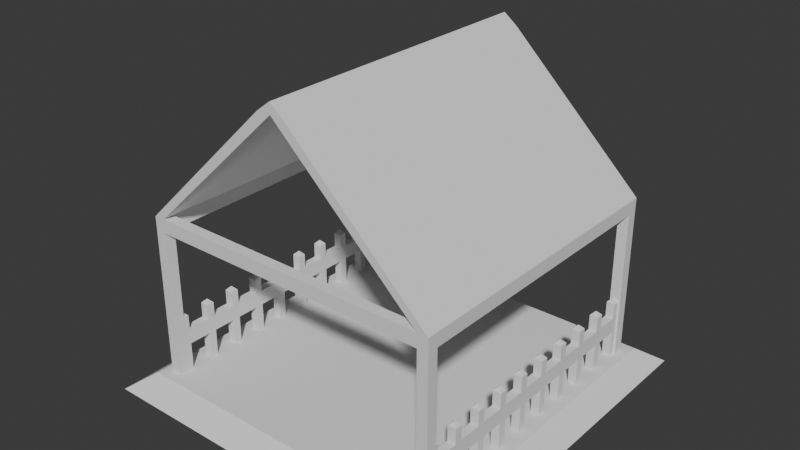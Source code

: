 # Source: Perk_House.blend  (saved by Blender 5.1.29; exported with 4.5.12 LTS)
import bpy
from mathutils import Matrix  # noqa: F401  (used for matrix-valued properties, if any)

bpy.ops.wm.read_factory_settings(use_empty=True)
scene = bpy.context.scene
scene.name = 'Scene'

# ---- world
world_world = bpy.data.worlds.new('World'); scene.world = world_world
world_world.use_nodes = True; world_world.node_tree.nodes.clear()
_N = world_world.node_tree.nodes; _L = world_world.node_tree.links
n0 = _N.new('ShaderNodeOutputWorld'); n0.name = 'World Output'; n0.location = (200, 100)
n1 = _N.new('ShaderNodeBackground'); n1.name = 'Background'; n1.location = (-200, 100)
n1.inputs[0].default_value = (0.05088, 0.05088, 0.05088, 1.0)
_L.new(n1.outputs[0], n0.inputs[0])
n0.is_active_output = True
world_world.color = (0.05088, 0.05088, 0.05088)
world_world.sun_shadow_jitter_overblur = 0.0

# ---- meshes
me_ground = bpy.data.meshes.new('Ground')
me_ground.from_pydata([(1.363, 1.817, 0.112), (-1.817, 1.363, 0.112), (-1.817, -1.363, 0.112), (1.817, -1.363, 0.112), (0.0, -1.817, 0.112), (1.817, 0.0, 0.112), (0.0, 1.817, 0.112), (-1.817, 0.0, 0.112), (-2.075, -2.075, -0.07748), (-1.817, -1.817, 0.112), (-2.075, 2.075, -0.07748), (-1.817, 1.817, 0.112), (2.075, -2.075, -0.07748), (1.817, -1.817, 0.112), (2.075, 2.075, -0.07748), (1.817, 1.817, 0.112), (-1.817, -0.9086, 0.112), (0.9086, -1.817, 0.112), (-0.9086, 1.817, 0.112), (1.817, 0.9086, 0.112), (-1.363, -1.817, 0.112), (-1.817, 0.9086, 0.112), (0.9086, 1.817, 0.112), (1.817, -0.9086, 0.112), (-0.9086, -1.817, 0.112), (1.363, -1.817, 0.112), (-1.363, 1.817, 0.112), (1.817, 1.363, 0.112), (-1.716, -1.698, 0.04944), (-1.716, -1.698, 1.794), (-1.716, -1.577, 0.04944), (-1.716, -1.577, 1.794), (-1.595, -1.698, 0.04944), (-1.595, -1.698, 1.794), (-1.595, -1.577, 0.04944), (-1.595, -1.577, 1.794), (1.716, -1.698, 0.04944), (1.716, -1.698, 1.794), (1.716, -1.577, 0.04944), (1.716, -1.577, 1.794), (1.595, -1.698, 0.04944), (1.595, -1.698, 1.794), (1.595, -1.577, 0.04944), (1.595, -1.577, 1.794), (-1.716, 1.698, 0.04944), (-1.716, 1.698, 1.794), (-1.716, 1.577, 0.04944), (-1.716, 1.577, 1.794), (-1.595, 1.698, 0.04944), (-1.595, 1.698, 1.794), (-1.595, 1.577, 0.04944), (-1.595, 1.577, 1.794), (1.716, 1.698, 0.04944), (1.716, 1.698, 1.794), (1.716, 1.577, 0.04944), (1.716, 1.577, 1.794), (1.595, 1.698, 0.04944), (1.595, 1.698, 1.794), (1.595, 1.577, 0.04944), (1.595, 1.577, 1.794), (-1.716, -1.698, 1.946), (-1.716, -1.577, 1.946), (-1.595, -1.577, 1.946), (-1.595, -1.698, 1.946), (1.716, -1.698, 1.946), (1.716, -1.577, 1.946), (1.595, -1.577, 1.946), (1.595, -1.698, 1.946), (-1.716, 1.698, 1.946), (-1.716, 1.577, 1.946), (-1.595, 1.577, 1.946), (-1.595, 1.698, 1.946), (1.716, 1.698, 1.946), (1.716, 1.577, 1.946), (1.595, 1.577, 1.946), (1.595, 1.698, 1.946), (-1.716, -1.698, 1.946), (-1.716, -1.577, 1.946), (-1.595, -1.577, 1.946), (-1.595, -1.698, 1.946), (1.716, -1.698, 1.946), (1.716, -1.577, 1.946), (1.595, -1.577, 1.946), (1.595, -1.698, 1.946), (-1.716, 1.698, 1.946), (-1.716, 1.577, 1.946), (-1.595, 1.577, 1.946), (-1.595, 1.698, 1.946), (1.716, 1.698, 1.946), (1.716, 1.577, 1.946), (1.595, 1.577, 1.946), (1.595, 1.698, 1.946), (-0.1545, -1.698, 3.442), (-0.1545, -1.577, 3.442), (0.0, -1.577, 3.442), (0.0, -1.698, 3.442), (0.1545, -1.698, 3.442), (0.1545, -1.577, 3.442), (-0.1545, 1.698, 3.442), (-0.1545, 1.577, 3.442), (0.0, 1.577, 3.442), (0.0, 1.698, 3.442), (0.1545, 1.698, 3.442), (0.1545, 1.577, 3.442), (0.0, -1.698, 3.561), (0.0, 1.698, 3.561), (-1.0, -1.0, -0.06381), (-1.0, -1.0, 0.06381), (-1.0, 1.0, -0.06381), (-1.0, 1.0, 0.06381), (1.0, -1.0, -0.06381), (1.0, -1.0, 0.06381), (1.0, 1.0, -0.06381), (1.0, 1.0, 0.06381), (-1.598, -1.601, 0.0727), (-1.598, -1.601, 0.7585), (-1.693, -1.601, 0.0727), (-1.693, -1.601, 0.7585), (-1.598, -1.514, 0.0727), (-1.598, -1.514, 0.7585), (-1.693, -1.514, 0.0727), (-1.693, -1.514, 0.7585), (-1.645, -1.558, 0.8059), (-1.598, -1.514, 0.4156), (-1.693, -1.514, 0.4156), (-1.598, -1.514, 0.5871), (-1.693, -1.514, 0.5871), (-1.598, -1.256, 0.5871), (-1.598, -1.256, 0.4156), (-1.693, -1.256, 0.5871), (-1.693, -1.256, 0.4156), (-1.598, -1.256, 0.0727), (-1.598, -1.256, 0.7585), (-1.693, -1.256, 0.0727), (-1.693, -1.256, 0.7585), (-1.598, -1.168, 0.0727), (-1.598, -1.168, 0.7585), (-1.693, -1.168, 0.0727), (-1.693, -1.168, 0.7585), (-1.645, -1.212, 0.8059), (-1.598, -1.168, 0.4156), (-1.693, -1.168, 0.4156), (-1.598, -1.168, 0.5871), (-1.693, -1.168, 0.5871), (-1.598, -0.9104, 0.5871), (-1.598, -0.9104, 0.4156), (-1.693, -0.9104, 0.5871), (-1.693, -0.9104, 0.4156), (-1.598, -0.9104, 0.0727), (-1.598, -0.9104, 0.7585), (-1.693, -0.9104, 0.0727), (-1.693, -0.9104, 0.7585), (-1.598, -0.8228, 0.0727), (-1.598, -0.8228, 0.7585), (-1.693, -0.8228, 0.0727), (-1.693, -0.8228, 0.7585), (-1.645, -0.8666, 0.8059), (-1.598, -0.8228, 0.4156), (-1.693, -0.8228, 0.4156), (-1.598, -0.8228, 0.5871), (-1.693, -0.8228, 0.5871), (-1.598, -0.5649, 0.5871), (-1.598, -0.5649, 0.4156), (-1.693, -0.5649, 0.5871), (-1.693, -0.5649, 0.4156), (-1.598, -0.5649, 0.0727), (-1.598, -0.5649, 0.7585), (-1.693, -0.5649, 0.0727), (-1.693, -0.5649, 0.7585), (-1.598, -0.4773, 0.0727), (-1.598, -0.4773, 0.7585), (-1.693, -0.4773, 0.0727), (-1.693, -0.4773, 0.7585), (-1.645, -0.5211, 0.8059), (-1.598, -0.4773, 0.4156), (-1.693, -0.4773, 0.4156), (-1.598, -0.4773, 0.5871), (-1.693, -0.4773, 0.5871), (-1.598, -0.2195, 0.5871), (-1.598, -0.2195, 0.4156), (-1.693, -0.2195, 0.5871), (-1.693, -0.2195, 0.4156), (-1.598, -0.2195, 0.0727), (-1.598, -0.2195, 0.7585), (-1.693, -0.2195, 0.0727), (-1.693, -0.2195, 0.7585), (-1.598, -0.1319, 0.0727), (-1.598, -0.1319, 0.7585), (-1.693, -0.1319, 0.0727), (-1.693, -0.1319, 0.7585), (-1.645, -0.1757, 0.8059), (-1.598, -0.1319, 0.4156), (-1.693, -0.1319, 0.4156), (-1.598, -0.1319, 0.5871), (-1.693, -0.1319, 0.5871), (-1.598, 0.126, 0.5871), (-1.598, 0.126, 0.4156), (-1.693, 0.126, 0.5871), (-1.693, 0.126, 0.4156), (-1.598, 0.126, 0.0727), (-1.598, 0.126, 0.7585), (-1.693, 0.126, 0.0727), (-1.693, 0.126, 0.7585), (-1.598, 0.2136, 0.0727), (-1.598, 0.2136, 0.7585), (-1.693, 0.2136, 0.0727), (-1.693, 0.2136, 0.7585), (-1.645, 0.1698, 0.8059), (-1.598, 0.2136, 0.4156), (-1.693, 0.2136, 0.4156), (-1.598, 0.2136, 0.5871), (-1.693, 0.2136, 0.5871), (-1.598, 0.4715, 0.5871), (-1.598, 0.4715, 0.4156), (-1.693, 0.4715, 0.5871), (-1.693, 0.4715, 0.4156), (-1.598, 0.4715, 0.0727), (-1.598, 0.4715, 0.7585), (-1.693, 0.4715, 0.0727), (-1.693, 0.4715, 0.7585), (-1.598, 0.5591, 0.0727), (-1.598, 0.5591, 0.7585), (-1.693, 0.5591, 0.0727), (-1.693, 0.5591, 0.7585), (-1.645, 0.5153, 0.8059), (-1.598, 0.5591, 0.4156), (-1.693, 0.5591, 0.4156), (-1.598, 0.5591, 0.5871), (-1.693, 0.5591, 0.5871), (-1.598, 0.817, 0.5871), (-1.598, 0.817, 0.4156), (-1.693, 0.817, 0.5871), (-1.693, 0.817, 0.4156), (-1.598, 0.817, 0.0727), (-1.598, 0.817, 0.7585), (-1.693, 0.817, 0.0727), (-1.693, 0.817, 0.7585), (-1.598, 0.9046, 0.0727), (-1.598, 0.9046, 0.7585), (-1.693, 0.9046, 0.0727), (-1.693, 0.9046, 0.7585), (-1.645, 0.8608, 0.8059), (-1.598, 0.9046, 0.4156), (-1.693, 0.9046, 0.4156), (-1.598, 0.9046, 0.5871), (-1.693, 0.9046, 0.5871), (-1.598, 1.162, 0.5871), (-1.598, 1.162, 0.4156), (-1.693, 1.162, 0.5871), (-1.693, 1.162, 0.4156), (-1.598, 1.162, 0.0727), (-1.598, 1.162, 0.7585), (-1.693, 1.162, 0.0727), (-1.693, 1.162, 0.7585), (-1.598, 1.25, 0.0727), (-1.598, 1.25, 0.7585), (-1.693, 1.25, 0.0727), (-1.693, 1.25, 0.7585), (-1.645, 1.206, 0.8059), (-1.598, 1.25, 0.4156), (-1.693, 1.25, 0.4156), (-1.598, 1.25, 0.5871), (-1.693, 1.25, 0.5871), (-1.598, 1.508, 0.5871), (-1.598, 1.508, 0.4156), (-1.693, 1.508, 0.5871), (-1.693, 1.508, 0.4156), (-1.598, 1.508, 0.0727), (-1.598, 1.508, 0.7585), (-1.693, 1.508, 0.0727), (-1.693, 1.508, 0.7585), (-1.598, 1.596, 0.0727), (-1.598, 1.596, 0.7585), (-1.693, 1.596, 0.0727), (-1.693, 1.596, 0.7585), (-1.645, 1.552, 0.8059), (1.598, -1.601, 0.0727), (1.598, -1.601, 0.7585), (1.693, -1.601, 0.0727), (1.693, -1.601, 0.7585), (1.598, -1.514, 0.0727), (1.598, -1.514, 0.7585), (1.693, -1.514, 0.0727), (1.693, -1.514, 0.7585), (1.645, -1.558, 0.8059), (1.598, -1.514, 0.4156), (1.693, -1.514, 0.4156), (1.598, -1.514, 0.5871), (1.693, -1.514, 0.5871), (1.598, -1.256, 0.5871), (1.598, -1.256, 0.4156), (1.693, -1.256, 0.5871), (1.693, -1.256, 0.4156), (1.598, -1.256, 0.0727), (1.598, -1.256, 0.7585), (1.693, -1.256, 0.0727), (1.693, -1.256, 0.7585), (1.598, -1.168, 0.0727), (1.598, -1.168, 0.7585), (1.693, -1.168, 0.0727), (1.693, -1.168, 0.7585), (1.645, -1.212, 0.8059), (1.598, -1.168, 0.4156), (1.693, -1.168, 0.4156), (1.598, -1.168, 0.5871), (1.693, -1.168, 0.5871), (1.598, -0.9104, 0.5871), (1.598, -0.9104, 0.4156), (1.693, -0.9104, 0.5871), (1.693, -0.9104, 0.4156), (1.598, -0.9104, 0.0727), (1.598, -0.9104, 0.7585), (1.693, -0.9104, 0.0727), (1.693, -0.9104, 0.7585), (1.598, -0.8228, 0.0727), (1.598, -0.8228, 0.7585), (1.693, -0.8228, 0.0727), (1.693, -0.8228, 0.7585), (1.645, -0.8666, 0.8059), (1.598, -0.8228, 0.4156), (1.693, -0.8228, 0.4156), (1.598, -0.8228, 0.5871), (1.693, -0.8228, 0.5871), (1.598, -0.5649, 0.5871), (1.598, -0.5649, 0.4156), (1.693, -0.5649, 0.5871), (1.693, -0.5649, 0.4156), (1.598, -0.5649, 0.0727), (1.598, -0.5649, 0.7585), (1.693, -0.5649, 0.0727), (1.693, -0.5649, 0.7585), (1.598, -0.4773, 0.0727), (1.598, -0.4773, 0.7585), (1.693, -0.4773, 0.0727), (1.693, -0.4773, 0.7585), (1.645, -0.5211, 0.8059), (1.598, -0.4773, 0.4156), (1.693, -0.4773, 0.4156), (1.598, -0.4773, 0.5871), (1.693, -0.4773, 0.5871), (1.598, -0.2195, 0.5871), (1.598, -0.2195, 0.4156), (1.693, -0.2195, 0.5871), (1.693, -0.2195, 0.4156), (1.598, -0.2195, 0.0727), (1.598, -0.2195, 0.7585), (1.693, -0.2195, 0.0727), (1.693, -0.2195, 0.7585), (1.598, -0.1319, 0.0727), (1.598, -0.1319, 0.7585), (1.693, -0.1319, 0.0727), (1.693, -0.1319, 0.7585), (1.645, -0.1757, 0.8059), (1.598, -0.1319, 0.4156), (1.693, -0.1319, 0.4156), (1.598, -0.1319, 0.5871), (1.693, -0.1319, 0.5871), (1.598, 0.126, 0.5871), (1.598, 0.126, 0.4156), (1.693, 0.126, 0.5871), (1.693, 0.126, 0.4156), (1.598, 0.126, 0.0727), (1.598, 0.126, 0.7585), (1.693, 0.126, 0.0727), (1.693, 0.126, 0.7585), (1.598, 0.2136, 0.0727), (1.598, 0.2136, 0.7585), (1.693, 0.2136, 0.0727), (1.693, 0.2136, 0.7585), (1.645, 0.1698, 0.8059), (1.598, 0.2136, 0.4156), (1.693, 0.2136, 0.4156), (1.598, 0.2136, 0.5871), (1.693, 0.2136, 0.5871), (1.598, 0.4715, 0.5871), (1.598, 0.4715, 0.4156), (1.693, 0.4715, 0.5871), (1.693, 0.4715, 0.4156), (1.598, 0.4715, 0.0727), (1.598, 0.4715, 0.7585), (1.693, 0.4715, 0.0727), (1.693, 0.4715, 0.7585), (1.598, 0.5591, 0.0727), (1.598, 0.5591, 0.7585), (1.693, 0.5591, 0.0727), (1.693, 0.5591, 0.7585), (1.645, 0.5153, 0.8059), (1.598, 0.5591, 0.4156), (1.693, 0.5591, 0.4156), (1.598, 0.5591, 0.5871), (1.693, 0.5591, 0.5871), (1.598, 0.817, 0.5871), (1.598, 0.817, 0.4156), (1.693, 0.817, 0.5871), (1.693, 0.817, 0.4156), (1.598, 0.817, 0.0727), (1.598, 0.817, 0.7585), (1.693, 0.817, 0.0727), (1.693, 0.817, 0.7585), (1.598, 0.9046, 0.0727), (1.598, 0.9046, 0.7585), (1.693, 0.9046, 0.0727), (1.693, 0.9046, 0.7585), (1.645, 0.8608, 0.8059), (1.598, 0.9046, 0.4156), (1.693, 0.9046, 0.4156), (1.598, 0.9046, 0.5871), (1.693, 0.9046, 0.5871), (1.598, 1.162, 0.5871), (1.598, 1.162, 0.4156), (1.693, 1.162, 0.5871), (1.693, 1.162, 0.4156), (1.598, 1.162, 0.0727), (1.598, 1.162, 0.7585), (1.693, 1.162, 0.0727), (1.693, 1.162, 0.7585), (1.598, 1.25, 0.0727), (1.598, 1.25, 0.7585), (1.693, 1.25, 0.0727), (1.693, 1.25, 0.7585), (1.645, 1.206, 0.8059), (1.598, 1.25, 0.4156), (1.693, 1.25, 0.4156), (1.598, 1.25, 0.5871), (1.693, 1.25, 0.5871), (1.598, 1.508, 0.5871), (1.598, 1.508, 0.4156), (1.693, 1.508, 0.5871), (1.693, 1.508, 0.4156), (1.598, 1.508, 0.0727), (1.598, 1.508, 0.7585), (1.693, 1.508, 0.0727), (1.693, 1.508, 0.7585), (1.598, 1.596, 0.0727), (1.598, 1.596, 0.7585), (1.693, 1.596, 0.0727), (1.693, 1.596, 0.7585), (1.645, 1.552, 0.8059)], [], [(1, 2, 16, 7, 21), (0, 26, 18, 6, 22), (3, 27, 19, 5, 23), (20, 25, 17, 4, 24), (10, 14, 12, 8), (12, 13, 25, 20, 9, 8), (14, 15, 27, 3, 13, 12), (10, 11, 26, 0, 15, 14), (8, 9, 2, 1, 11, 10), (7, 16, 2, 9, 20, 24, 4, 17, 25, 13, 3, 23, 5, 19, 27, 15, 0, 22, 6, 18, 26, 11, 1, 21), (28, 29, 31, 30), (30, 31, 35, 34), (34, 35, 33, 32), (32, 33, 29, 28), (30, 34, 32, 28), (35, 51, 70, 62), (36, 38, 39, 37), (38, 42, 43, 39), (42, 40, 41, 43), (40, 36, 37, 41), (38, 36, 40, 42), (45, 47, 69, 68), (44, 46, 47, 45), (46, 50, 51, 47), (50, 48, 49, 51), (48, 44, 45, 49), (46, 44, 48, 50), (47, 31, 61, 69), (52, 53, 55, 54), (54, 55, 59, 58), (58, 59, 57, 56), (56, 57, 53, 52), (54, 58, 56, 52), (29, 33, 63, 60), (33, 41, 67, 63), (53, 57, 75, 72), (43, 35, 62, 66), (31, 29, 60, 61), (62, 61, 77, 78), (63, 67, 83, 79), (68, 69, 85, 84), (72, 75, 91, 88), (61, 60, 76, 77), (89, 103, 97, 81), (66, 62, 78, 82), (49, 45, 68, 71), (51, 59, 74, 70), (57, 49, 71, 75), (37, 39, 65, 64), (39, 55, 73, 65), (41, 37, 64, 67), (55, 53, 72, 73), (59, 43, 66, 74), (82, 83, 95, 94), (89, 88, 102, 103), (91, 87, 86, 90), (79, 83, 82, 78), (69, 70, 86, 85), (60, 63, 79, 76), (70, 74, 90, 86), (71, 68, 84, 87), (64, 65, 81, 80), (75, 71, 87, 91), (73, 72, 88, 89), (65, 66, 82, 81), (74, 73, 89, 90), (67, 64, 80, 83), (91, 90, 100, 101), (83, 80, 96, 95), (77, 76, 92, 93), (88, 91, 101, 102), (84, 85, 99, 98), (90, 82, 94, 100), (79, 78, 94, 95), (86, 87, 101, 100), (76, 79, 95, 92), (87, 84, 98, 101), (80, 81, 97, 96), (104, 105, 98, 99, 93, 92), (103, 102, 105, 104, 96, 97), (92, 95, 96, 104), (101, 98, 105, 102), (43, 59, 55, 39), (49, 57, 59, 51), (35, 31, 47, 51), (33, 35, 43, 41), (106, 107, 109, 108), (108, 109, 113, 112), (112, 113, 111, 110), (110, 111, 107, 106), (108, 112, 110, 106), (113, 109, 107, 111), (99, 85, 77, 93), (100, 94, 78, 86), (114, 115, 117, 116), (116, 117, 121, 126, 124, 120), (125, 126, 121, 119), (118, 123, 125, 119, 115, 114), (116, 120, 118, 114), (121, 117, 122), (117, 115, 122), (115, 119, 122), (121, 122, 119), (123, 124, 130, 128), (120, 124, 123, 118), (130, 129, 127, 128), (125, 123, 128, 127), (126, 125, 127, 129), (124, 126, 129, 130), (131, 132, 134, 133), (133, 134, 138, 143, 141, 137), (142, 143, 138, 136), (135, 140, 142, 136, 132, 131), (133, 137, 135, 131), (138, 134, 139), (134, 132, 139), (132, 136, 139), (138, 139, 136), (140, 141, 147, 145), (137, 141, 140, 135), (147, 146, 144, 145), (142, 140, 145, 144), (143, 142, 144, 146), (141, 143, 146, 147), (148, 149, 151, 150), (150, 151, 155, 160, 158, 154), (159, 160, 155, 153), (152, 157, 159, 153, 149, 148), (150, 154, 152, 148), (155, 151, 156), (151, 149, 156), (149, 153, 156), (155, 156, 153), (157, 158, 164, 162), (154, 158, 157, 152), (164, 163, 161, 162), (159, 157, 162, 161), (160, 159, 161, 163), (158, 160, 163, 164), (165, 166, 168, 167), (167, 168, 172, 177, 175, 171), (176, 177, 172, 170), (169, 174, 176, 170, 166, 165), (167, 171, 169, 165), (172, 168, 173), (168, 166, 173), (166, 170, 173), (172, 173, 170), (174, 175, 181, 179), (171, 175, 174, 169), (181, 180, 178, 179), (176, 174, 179, 178), (177, 176, 178, 180), (175, 177, 180, 181), (182, 183, 185, 184), (184, 185, 189, 194, 192, 188), (193, 194, 189, 187), (186, 191, 193, 187, 183, 182), (184, 188, 186, 182), (189, 185, 190), (185, 183, 190), (183, 187, 190), (189, 190, 187), (191, 192, 198, 196), (188, 192, 191, 186), (198, 197, 195, 196), (193, 191, 196, 195), (194, 193, 195, 197), (192, 194, 197, 198), (199, 200, 202, 201), (201, 202, 206, 211, 209, 205), (210, 211, 206, 204), (203, 208, 210, 204, 200, 199), (201, 205, 203, 199), (206, 202, 207), (202, 200, 207), (200, 204, 207), (206, 207, 204), (208, 209, 215, 213), (205, 209, 208, 203), (215, 214, 212, 213), (210, 208, 213, 212), (211, 210, 212, 214), (209, 211, 214, 215), (216, 217, 219, 218), (218, 219, 223, 228, 226, 222), (227, 228, 223, 221), (220, 225, 227, 221, 217, 216), (218, 222, 220, 216), (223, 219, 224), (219, 217, 224), (217, 221, 224), (223, 224, 221), (225, 226, 232, 230), (222, 226, 225, 220), (232, 231, 229, 230), (227, 225, 230, 229), (228, 227, 229, 231), (226, 228, 231, 232), (233, 234, 236, 235), (235, 236, 240, 245, 243, 239), (244, 245, 240, 238), (237, 242, 244, 238, 234, 233), (235, 239, 237, 233), (240, 236, 241), (236, 234, 241), (234, 238, 241), (240, 241, 238), (242, 243, 249, 247), (239, 243, 242, 237), (249, 248, 246, 247), (244, 242, 247, 246), (245, 244, 246, 248), (243, 245, 248, 249), (250, 251, 253, 252), (252, 253, 257, 262, 260, 256), (261, 262, 257, 255), (254, 259, 261, 255, 251, 250), (252, 256, 254, 250), (257, 253, 258), (253, 251, 258), (251, 255, 258), (257, 258, 255), (259, 260, 266, 264), (256, 260, 259, 254), (266, 265, 263, 264), (261, 259, 264, 263), (262, 261, 263, 265), (260, 262, 265, 266), (267, 268, 270, 269), (269, 270, 274, 273), (273, 274, 272, 271), (271, 272, 268, 267), (269, 273, 271, 267), (274, 270, 275), (270, 268, 275), (268, 272, 275), (274, 275, 272), (276, 278, 279, 277), (278, 282, 286, 288, 283, 279), (287, 281, 283, 288), (280, 276, 277, 281, 287, 285), (278, 276, 280, 282), (283, 284, 279), (279, 284, 277), (277, 284, 281), (283, 281, 284), (285, 290, 292, 286), (282, 280, 285, 286), (292, 290, 289, 291), (287, 289, 290, 285), (288, 291, 289, 287), (286, 292, 291, 288), (293, 295, 296, 294), (295, 299, 303, 305, 300, 296), (304, 298, 300, 305), (297, 293, 294, 298, 304, 302), (295, 293, 297, 299), (300, 301, 296), (296, 301, 294), (294, 301, 298), (300, 298, 301), (302, 307, 309, 303), (299, 297, 302, 303), (309, 307, 306, 308), (304, 306, 307, 302), (305, 308, 306, 304), (303, 309, 308, 305), (310, 312, 313, 311), (312, 316, 320, 322, 317, 313), (321, 315, 317, 322), (314, 310, 311, 315, 321, 319), (312, 310, 314, 316), (317, 318, 313), (313, 318, 311), (311, 318, 315), (317, 315, 318), (319, 324, 326, 320), (316, 314, 319, 320), (326, 324, 323, 325), (321, 323, 324, 319), (322, 325, 323, 321), (320, 326, 325, 322), (327, 329, 330, 328), (329, 333, 337, 339, 334, 330), (338, 332, 334, 339), (331, 327, 328, 332, 338, 336), (329, 327, 331, 333), (334, 335, 330), (330, 335, 328), (328, 335, 332), (334, 332, 335), (336, 341, 343, 337), (333, 331, 336, 337), (343, 341, 340, 342), (338, 340, 341, 336), (339, 342, 340, 338), (337, 343, 342, 339), (344, 346, 347, 345), (346, 350, 354, 356, 351, 347), (355, 349, 351, 356), (348, 344, 345, 349, 355, 353), (346, 344, 348, 350), (351, 352, 347), (347, 352, 345), (345, 352, 349), (351, 349, 352), (353, 358, 360, 354), (350, 348, 353, 354), (360, 358, 357, 359), (355, 357, 358, 353), (356, 359, 357, 355), (354, 360, 359, 356), (361, 363, 364, 362), (363, 367, 371, 373, 368, 364), (372, 366, 368, 373), (365, 361, 362, 366, 372, 370), (363, 361, 365, 367), (368, 369, 364), (364, 369, 362), (362, 369, 366), (368, 366, 369), (370, 375, 377, 371), (367, 365, 370, 371), (377, 375, 374, 376), (372, 374, 375, 370), (373, 376, 374, 372), (371, 377, 376, 373), (378, 380, 381, 379), (380, 384, 388, 390, 385, 381), (389, 383, 385, 390), (382, 378, 379, 383, 389, 387), (380, 378, 382, 384), (385, 386, 381), (381, 386, 379), (379, 386, 383), (385, 383, 386), (387, 392, 394, 388), (384, 382, 387, 388), (394, 392, 391, 393), (389, 391, 392, 387), (390, 393, 391, 389), (388, 394, 393, 390), (395, 397, 398, 396), (397, 401, 405, 407, 402, 398), (406, 400, 402, 407), (399, 395, 396, 400, 406, 404), (397, 395, 399, 401), (402, 403, 398), (398, 403, 396), (396, 403, 400), (402, 400, 403), (404, 409, 411, 405), (401, 399, 404, 405), (411, 409, 408, 410), (406, 408, 409, 404), (407, 410, 408, 406), (405, 411, 410, 407), (412, 414, 415, 413), (414, 418, 422, 424, 419, 415), (423, 417, 419, 424), (416, 412, 413, 417, 423, 421), (414, 412, 416, 418), (419, 420, 415), (415, 420, 413), (413, 420, 417), (419, 417, 420), (421, 426, 428, 422), (418, 416, 421, 422), (428, 426, 425, 427), (423, 425, 426, 421), (424, 427, 425, 423), (422, 428, 427, 424), (429, 431, 432, 430), (431, 435, 436, 432), (435, 433, 434, 436), (433, 429, 430, 434), (431, 429, 433, 435), (436, 437, 432), (432, 437, 430), (430, 437, 434), (436, 434, 437)])
_uv = me_ground.uv_layers.new(name='UVマップ')
_uv.uv.foreach_set('vector', [0.625, 0.2188, 0.625, 0.03125, 0.625, 0.0625, 0.625, 0.125, 0.625, 0.1875, 0.625, 0.4688, 0.625, 0.2812, 0.625, 0.3125, 0.625, 0.375, 0.625, 0.4375, 0.625, 0.7188, 0.625, 0.5312, 0.625, 0.5625, 0.625, 0.625, 0.625, 0.6875, 0.625, 0.9688, 0.625, 0.7812, 0.625, 0.8125, 0.625, 0.875, 0.625, 0.9375, 0.125, 0.5, 0.375, 0.5, 0.375, 0.75, 0.125, 0.75, 0.375, 0.75, 0.625, 0.75, 0.625, 0.7812, 0.625, 0.9688, 0.625, 1.0, 0.375, 1.0, 0.375, 0.5, 0.625, 0.5, 0.625, 0.5312, 0.625, 0.7188, 0.625, 0.75, 0.375, 0.75, 0.375, 0.25, 0.625, 0.25, 0.625, 0.2812, 0.625, 0.4688, 0.625, 0.5, 0.375, 0.5, 0.375, 0.0, 0.625, 0.0, 0.625, 0.03125, 0.625, 0.2188, 0.625, 0.25, 0.375, 0.25, 0.875, 0.625, 0.875, 0.6875, 0.875, 0.7188, 0.875, 0.75, 0.8438, 0.75, 0.8125, 0.75, 0.75, 0.75, 0.6875, 0.75, 0.6562, 0.75, 0.625, 0.75, 0.625, 0.7188, 0.625, 0.6875, 0.625, 0.625, 0.625, 0.5625, 0.625, 0.5312, 0.625, 0.5, 0.6562, 0.5, 0.6875, 0.5, 0.75, 0.5, 0.8125, 0.5, 0.8438, 0.5, 0.875, 0.5, 0.875, 0.5312, 0.875, 0.5625, 0.375, 0.0, 0.625, 0.0, 0.625, 0.25, 0.375, 0.25, 0.375, 0.25, 0.625, 0.25, 0.625, 0.5, 0.375, 0.5, 0.375, 0.5, 0.625, 0.5, 0.625, 0.75, 0.375, 0.75, 0.375, 0.75, 0.625, 0.75, 0.625, 1.0, 0.375, 1.0, 0.125, 0.5, 0.375, 0.5, 0.375, 0.75, 0.125, 0.75, 0.0, 0.0, 0.0, 0.0, 0.0, 0.0, 0.0, 0.0, 0.375, 0.0, 0.375, 0.25, 0.625, 0.25, 0.625, 0.0, 0.375, 0.25, 0.375, 0.5, 0.625, 0.5, 0.625, 0.25, 0.375, 0.5, 0.375, 0.75, 0.625, 0.75, 0.625, 0.5, 0.375, 0.75, 0.375, 1.0, 0.625, 1.0, 0.625, 0.75, 0.125, 0.5, 0.125, 0.75, 0.375, 0.75, 0.375, 0.5, 0.625, 0.0, 0.625, 0.25, 0.625, 0.25, 0.625, 0.0, 0.375, 0.0, 0.375, 0.25, 0.625, 0.25, 0.625, 0.0, 0.375, 0.25, 0.375, 0.5, 0.625, 0.5, 0.625, 0.25, 0.375, 0.5, 0.375, 0.75, 0.625, 0.75, 0.625, 0.5, 0.375, 0.75, 0.375, 1.0, 0.625, 1.0, 0.625, 0.75, 0.125, 0.5, 0.125, 0.75, 0.375, 0.75, 0.375, 0.5, 0.0, 0.0, 0.0, 0.0, 0.0, 0.0, 0.0, 0.0, 0.375, 0.0, 0.625, 0.0, 0.625, 0.25, 0.375, 0.25, 0.375, 0.25, 0.625, 0.25, 0.625, 0.5, 0.375, 0.5, 0.375, 0.5, 0.625, 0.5, 0.625, 0.75, 0.375, 0.75, 0.375, 0.75, 0.625, 0.75, 0.625, 1.0, 0.375, 1.0, 0.125, 0.5, 0.375, 0.5, 0.375, 0.75, 0.125, 0.75, 0.625, 1.0, 0.625, 0.75, 0.625, 0.75, 0.625, 1.0, 0.0, 0.0, 0.0, 0.0, 0.0, 0.0, 0.0, 0.0, 0.625, 1.0, 0.625, 0.75, 0.625, 0.75, 0.625, 1.0, 0.0, 0.0, 0.0, 0.0, 0.0, 0.0, 0.0, 0.0, 0.625, 0.25, 0.625, 0.0, 0.625, 0.0, 0.625, 0.25, 0.625, 0.5, 0.625, 0.25, 0.625, 0.25, 0.625, 0.5, 0.0, 0.0, 0.0, 0.0, 0.0, 0.0, 0.0, 0.0, 0.625, 0.0, 0.625, 0.25, 0.625, 0.25, 0.625, 0.0, 0.625, 1.0, 0.625, 0.75, 0.625, 0.75, 0.625, 1.0, 0.625, 0.25, 0.625, 0.0, 0.625, 0.0, 0.625, 0.25, 0.625, 0.25, 0.625, 0.25, 0.625, 0.25, 0.625, 0.25, 0.0, 0.0, 0.0, 0.0, 0.0, 0.0, 0.0, 0.0, 0.625, 0.75, 0.625, 1.0, 0.625, 1.0, 0.625, 0.75, 0.0, 0.0, 0.0, 0.0, 0.0, 0.0, 0.0, 0.0, 0.0, 0.0, 0.0, 0.0, 0.0, 0.0, 0.0, 0.0, 0.625, 0.0, 0.625, 0.25, 0.625, 0.25, 0.625, 0.0, 0.0, 0.0, 0.0, 0.0, 0.0, 0.0, 0.0, 0.0, 0.625, 0.75, 0.625, 1.0, 0.625, 1.0, 0.625, 0.75, 0.625, 0.25, 0.625, 0.0, 0.625, 0.0, 0.625, 0.25, 0.0, 0.0, 0.0, 0.0, 0.0, 0.0, 0.0, 0.0, 0.625, 0.5, 0.625, 0.75, 0.625, 0.75, 0.625, 0.5, 0.625, 0.25, 0.625, 0.0, 0.625, 0.0, 0.625, 0.25, 0.625, 0.75, 0.625, 0.75, 0.625, 0.5, 0.625, 0.5, 0.625, 0.75, 0.625, 0.75, 0.625, 0.5, 0.625, 0.5, 0.625, 0.25, 0.625, 0.5, 0.625, 0.5, 0.625, 0.25, 0.625, 1.0, 0.625, 0.75, 0.625, 0.75, 0.625, 1.0, 0.0, 0.0, 0.0, 0.0, 0.0, 0.0, 0.0, 0.0, 0.625, 0.75, 0.625, 1.0, 0.625, 1.0, 0.625, 0.75, 0.625, 0.0, 0.625, 0.25, 0.625, 0.25, 0.625, 0.0, 0.0, 0.0, 0.0, 0.0, 0.0, 0.0, 0.0, 0.0, 0.625, 0.25, 0.625, 0.0, 0.625, 0.0, 0.625, 0.25, 0.625, 0.25, 0.625, 0.5, 0.625, 0.5, 0.625, 0.25, 0.625, 0.5, 0.625, 0.25, 0.625, 0.25, 0.625, 0.5, 0.625, 0.75, 0.625, 1.0, 0.625, 1.0, 0.625, 0.75, 0.625, 0.75, 0.625, 0.5, 0.625, 0.5, 0.625, 0.75, 0.625, 0.75, 0.625, 1.0, 0.625, 1.0, 0.625, 0.75, 0.625, 0.25, 0.625, 0.0, 0.625, 0.0, 0.625, 0.25, 0.625, 1.0, 0.625, 0.75, 0.625, 0.75, 0.625, 1.0, 0.625, 0.0, 0.625, 0.25, 0.625, 0.25, 0.625, 0.0, 0.0, 0.0, 0.0, 0.0, 0.0, 0.0, 0.0, 0.0, 0.625, 0.75, 0.625, 0.5, 0.625, 0.5, 0.625, 0.75, 0.625, 0.5, 0.625, 0.75, 0.625, 0.75, 0.625, 0.5, 0.625, 1.0, 0.625, 0.75, 0.625, 0.75, 0.625, 1.0, 0.625, 0.75, 0.625, 1.0, 0.625, 1.0, 0.625, 0.75, 0.625, 0.0, 0.625, 0.25, 0.625, 0.25, 0.625, 0.0, 0.625, 0.0, 0.625, 0.0, 0.625, 0.0, 0.625, 0.25, 0.625, 0.25, 0.625, 0.0, 0.625, 0.25, 0.625, 0.0, 0.625, 0.0, 0.625, 0.0, 0.625, 0.0, 0.625, 0.25, 0.625, 1.0, 0.625, 0.75, 0.625, 1.0, 0.625, 1.0, 0.625, 0.75, 0.625, 1.0, 0.625, 1.0, 0.625, 1.0, 0.0, 0.0, 0.0, 0.0, 0.625, 0.25, 0.0, 0.0, 0.0, 0.0, 0.0, 0.0, 0.625, 0.5, 0.0, 0.0, 0.0, 0.0, 0.0, 0.0, 0.625, 0.25, 0.0, 0.0, 0.0, 0.0, 0.0, 0.0, 0.625, 0.5, 0.0, 0.0, 0.375, 0.0, 0.625, 0.0, 0.625, 0.25, 0.375, 0.25, 0.375, 0.25, 0.625, 0.25, 0.625, 0.5, 0.375, 0.5, 0.375, 0.5, 0.625, 0.5, 0.625, 0.75, 0.375, 0.75, 0.375, 0.75, 0.625, 0.75, 0.625, 1.0, 0.375, 1.0, 0.125, 0.5, 0.375, 0.5, 0.375, 0.75, 0.125, 0.75, 0.625, 0.5, 0.875, 0.5, 0.875, 0.75, 0.625, 0.75, 0.0, 0.0, 0.0, 0.0, 0.0, 0.0, 0.0, 0.0, 0.625, 0.5, 0.625, 0.5, 0.625, 0.5, 0.625, 0.5, 0.375, 0.0, 0.625, 0.0, 0.625, 0.25, 0.375, 0.25, 0.375, 0.25, 0.625, 0.25, 0.625, 0.5, 0.5625, 0.5, 0.5, 0.5, 0.375, 0.5, 0.5625, 0.75, 0.5625, 0.5, 0.625, 0.5, 0.625, 0.75, 0.375, 0.75, 0.5, 0.75, 0.5625, 0.75, 0.625, 0.75, 0.625, 1.0, 0.375, 1.0, 0.125, 0.5, 0.375, 0.5, 0.375, 0.75, 0.125, 0.75, 0.625, 0.5, 0.625, 0.25, 0.0, 0.0, 0.625, 0.25, 0.625, 0.0, 0.0, 0.0, 0.625, 0.0, 0.625, 0.75, 0.0, 0.0, 0.625, 0.5, 0.0, 0.0, 0.625, 0.75, 0.5, 0.75, 0.5, 0.5, 0.5, 0.5, 0.5, 0.75, 0.375, 0.5, 0.5, 0.5, 0.5, 0.75, 0.375, 0.75, 0.5, 0.5, 0.5625, 0.5, 0.5625, 0.75, 0.5, 0.75, 0.5625, 0.75, 0.5, 0.75, 0.5, 0.75, 0.5625, 0.75, 0.5625, 0.5, 0.5625, 0.75, 0.5625, 0.75, 0.5625, 0.5, 0.5, 0.5, 0.5625, 0.5, 0.5625, 0.5, 0.5, 0.5, 0.375, 0.0, 0.625, 0.0, 0.625, 0.25, 0.375, 0.25, 0.375, 0.25, 0.625, 0.25, 0.625, 0.5, 0.5625, 0.5, 0.5, 0.5, 0.375, 0.5, 0.5625, 0.75, 0.5625, 0.5, 0.625, 0.5, 0.625, 0.75, 0.375, 0.75, 0.5, 0.75, 0.5625, 0.75, 0.625, 0.75, 0.625, 1.0, 0.375, 1.0, 0.125, 0.5, 0.375, 0.5, 0.375, 0.75, 0.125, 0.75, 0.625, 0.5, 0.625, 0.25, 0.0, 0.0, 0.625, 0.25, 0.625, 0.0, 0.0, 0.0, 0.625, 0.0, 0.625, 0.75, 0.0, 0.0, 0.625, 0.5, 0.0, 0.0, 0.625, 0.75, 0.5, 0.75, 0.5, 0.5, 0.5, 0.5, 0.5, 0.75, 0.375, 0.5, 0.5, 0.5, 0.5, 0.75, 0.375, 0.75, 0.5, 0.5, 0.5625, 0.5, 0.5625, 0.75, 0.5, 0.75, 0.5625, 0.75, 0.5, 0.75, 0.5, 0.75, 0.5625, 0.75, 0.5625, 0.5, 0.5625, 0.75, 0.5625, 0.75, 0.5625, 0.5, 0.5, 0.5, 0.5625, 0.5, 0.5625, 0.5, 0.5, 0.5, 0.375, 0.0, 0.625, 0.0, 0.625, 0.25, 0.375, 0.25, 0.375, 0.25, 0.625, 0.25, 0.625, 0.5, 0.5625, 0.5, 0.5, 0.5, 0.375, 0.5, 0.5625, 0.75, 0.5625, 0.5, 0.625, 0.5, 0.625, 0.75, 0.375, 0.75, 0.5, 0.75, 0.5625, 0.75, 0.625, 0.75, 0.625, 1.0, 0.375, 1.0, 0.125, 0.5, 0.375, 0.5, 0.375, 0.75, 0.125, 0.75, 0.625, 0.5, 0.625, 0.25, 0.0, 0.0, 0.625, 0.25, 0.625, 0.0, 0.0, 0.0, 0.625, 0.0, 0.625, 0.75, 0.0, 0.0, 0.625, 0.5, 0.0, 0.0, 0.625, 0.75, 0.5, 0.75, 0.5, 0.5, 0.5, 0.5, 0.5, 0.75, 0.375, 0.5, 0.5, 0.5, 0.5, 0.75, 0.375, 0.75, 0.5, 0.5, 0.5625, 0.5, 0.5625, 0.75, 0.5, 0.75, 0.5625, 0.75, 0.5, 0.75, 0.5, 0.75, 0.5625, 0.75, 0.5625, 0.5, 0.5625, 0.75, 0.5625, 0.75, 0.5625, 0.5, 0.5, 0.5, 0.5625, 0.5, 0.5625, 0.5, 0.5, 0.5, 0.375, 0.0, 0.625, 0.0, 0.625, 0.25, 0.375, 0.25, 0.375, 0.25, 0.625, 0.25, 0.625, 0.5, 0.5625, 0.5, 0.5, 0.5, 0.375, 0.5, 0.5625, 0.75, 0.5625, 0.5, 0.625, 0.5, 0.625, 0.75, 0.375, 0.75, 0.5, 0.75, 0.5625, 0.75, 0.625, 0.75, 0.625, 1.0, 0.375, 1.0, 0.125, 0.5, 0.375, 0.5, 0.375, 0.75, 0.125, 0.75, 0.625, 0.5, 0.625, 0.25, 0.0, 0.0, 0.625, 0.25, 0.625, 0.0, 0.0, 0.0, 0.625, 0.0, 0.625, 0.75, 0.0, 0.0, 0.625, 0.5, 0.0, 0.0, 0.625, 0.75, 0.5, 0.75, 0.5, 0.5, 0.5, 0.5, 0.5, 0.75, 0.375, 0.5, 0.5, 0.5, 0.5, 0.75, 0.375, 0.75, 0.5, 0.5, 0.5625, 0.5, 0.5625, 0.75, 0.5, 0.75, 0.5625, 0.75, 0.5, 0.75, 0.5, 0.75, 0.5625, 0.75, 0.5625, 0.5, 0.5625, 0.75, 0.5625, 0.75, 0.5625, 0.5, 0.5, 0.5, 0.5625, 0.5, 0.5625, 0.5, 0.5, 0.5, 0.375, 0.0, 0.625, 0.0, 0.625, 0.25, 0.375, 0.25, 0.375, 0.25, 0.625, 0.25, 0.625, 0.5, 0.5625, 0.5, 0.5, 0.5, 0.375, 0.5, 0.5625, 0.75, 0.5625, 0.5, 0.625, 0.5, 0.625, 0.75, 0.375, 0.75, 0.5, 0.75, 0.5625, 0.75, 0.625, 0.75, 0.625, 1.0, 0.375, 1.0, 0.125, 0.5, 0.375, 0.5, 0.375, 0.75, 0.125, 0.75, 0.625, 0.5, 0.625, 0.25, 0.0, 0.0, 0.625, 0.25, 0.625, 0.0, 0.0, 0.0, 0.625, 0.0, 0.625, 0.75, 0.0, 0.0, 0.625, 0.5, 0.0, 0.0, 0.625, 0.75, 0.5, 0.75, 0.5, 0.5, 0.5, 0.5, 0.5, 0.75, 0.375, 0.5, 0.5, 0.5, 0.5, 0.75, 0.375, 0.75, 0.5, 0.5, 0.5625, 0.5, 0.5625, 0.75, 0.5, 0.75, 0.5625, 0.75, 0.5, 0.75, 0.5, 0.75, 0.5625, 0.75, 0.5625, 0.5, 0.5625, 0.75, 0.5625, 0.75, 0.5625, 0.5, 0.5, 0.5, 0.5625, 0.5, 0.5625, 0.5, 0.5, 0.5, 0.375, 0.0, 0.625, 0.0, 0.625, 0.25, 0.375, 0.25, 0.375, 0.25, 0.625, 0.25, 0.625, 0.5, 0.5625, 0.5, 0.5, 0.5, 0.375, 0.5, 0.5625, 0.75, 0.5625, 0.5, 0.625, 0.5, 0.625, 0.75, 0.375, 0.75, 0.5, 0.75, 0.5625, 0.75, 0.625, 0.75, 0.625, 1.0, 0.375, 1.0, 0.125, 0.5, 0.375, 0.5, 0.375, 0.75, 0.125, 0.75, 0.625, 0.5, 0.625, 0.25, 0.0, 0.0, 0.625, 0.25, 0.625, 0.0, 0.0, 0.0, 0.625, 0.0, 0.625, 0.75, 0.0, 0.0, 0.625, 0.5, 0.0, 0.0, 0.625, 0.75, 0.5, 0.75, 0.5, 0.5, 0.5, 0.5, 0.5, 0.75, 0.375, 0.5, 0.5, 0.5, 0.5, 0.75, 0.375, 0.75, 0.5, 0.5, 0.5625, 0.5, 0.5625, 0.75, 0.5, 0.75, 0.5625, 0.75, 0.5, 0.75, 0.5, 0.75, 0.5625, 0.75, 0.5625, 0.5, 0.5625, 0.75, 0.5625, 0.75, 0.5625, 0.5, 0.5, 0.5, 0.5625, 0.5, 0.5625, 0.5, 0.5, 0.5, 0.375, 0.0, 0.625, 0.0, 0.625, 0.25, 0.375, 0.25, 0.375, 0.25, 0.625, 0.25, 0.625, 0.5, 0.5625, 0.5, 0.5, 0.5, 0.375, 0.5, 0.5625, 0.75, 0.5625, 0.5, 0.625, 0.5, 0.625, 0.75, 0.375, 0.75, 0.5, 0.75, 0.5625, 0.75, 0.625, 0.75, 0.625, 1.0, 0.375, 1.0, 0.125, 0.5, 0.375, 0.5, 0.375, 0.75, 0.125, 0.75, 0.625, 0.5, 0.625, 0.25, 0.0, 0.0, 0.625, 0.25, 0.625, 0.0, 0.0, 0.0, 0.625, 0.0, 0.625, 0.75, 0.0, 0.0, 0.625, 0.5, 0.0, 0.0, 0.625, 0.75, 0.5, 0.75, 0.5, 0.5, 0.5, 0.5, 0.5, 0.75, 0.375, 0.5, 0.5, 0.5, 0.5, 0.75, 0.375, 0.75, 0.5, 0.5, 0.5625, 0.5, 0.5625, 0.75, 0.5, 0.75, 0.5625, 0.75, 0.5, 0.75, 0.5, 0.75, 0.5625, 0.75, 0.5625, 0.5, 0.5625, 0.75, 0.5625, 0.75, 0.5625, 0.5, 0.5, 0.5, 0.5625, 0.5, 0.5625, 0.5, 0.5, 0.5, 0.375, 0.0, 0.625, 0.0, 0.625, 0.25, 0.375, 0.25, 0.375, 0.25, 0.625, 0.25, 0.625, 0.5, 0.5625, 0.5, 0.5, 0.5, 0.375, 0.5, 0.5625, 0.75, 0.5625, 0.5, 0.625, 0.5, 0.625, 0.75, 0.375, 0.75, 0.5, 0.75, 0.5625, 0.75, 0.625, 0.75, 0.625, 1.0, 0.375, 1.0, 0.125, 0.5, 0.375, 0.5, 0.375, 0.75, 0.125, 0.75, 0.625, 0.5, 0.625, 0.25, 0.0, 0.0, 0.625, 0.25, 0.625, 0.0, 0.0, 0.0, 0.625, 0.0, 0.625, 0.75, 0.0, 0.0, 0.625, 0.5, 0.0, 0.0, 0.625, 0.75, 0.5, 0.75, 0.5, 0.5, 0.5, 0.5, 0.5, 0.75, 0.375, 0.5, 0.5, 0.5, 0.5, 0.75, 0.375, 0.75, 0.5, 0.5, 0.5625, 0.5, 0.5625, 0.75, 0.5, 0.75, 0.5625, 0.75, 0.5, 0.75, 0.5, 0.75, 0.5625, 0.75, 0.5625, 0.5, 0.5625, 0.75, 0.5625, 0.75, 0.5625, 0.5, 0.5, 0.5, 0.5625, 0.5, 0.5625, 0.5, 0.5, 0.5, 0.375, 0.0, 0.625, 0.0, 0.625, 0.25, 0.375, 0.25, 0.375, 0.25, 0.625, 0.25, 0.625, 0.5, 0.5625, 0.5, 0.5, 0.5, 0.375, 0.5, 0.5625, 0.75, 0.5625, 0.5, 0.625, 0.5, 0.625, 0.75, 0.375, 0.75, 0.5, 0.75, 0.5625, 0.75, 0.625, 0.75, 0.625, 1.0, 0.375, 1.0, 0.125, 0.5, 0.375, 0.5, 0.375, 0.75, 0.125, 0.75, 0.625, 0.5, 0.625, 0.25, 0.0, 0.0, 0.625, 0.25, 0.625, 0.0, 0.0, 0.0, 0.625, 0.0, 0.625, 0.75, 0.0, 0.0, 0.625, 0.5, 0.0, 0.0, 0.625, 0.75, 0.5, 0.75, 0.5, 0.5, 0.5, 0.5, 0.5, 0.75, 0.375, 0.5, 0.5, 0.5, 0.5, 0.75, 0.375, 0.75, 0.5, 0.5, 0.5625, 0.5, 0.5625, 0.75, 0.5, 0.75, 0.5625, 0.75, 0.5, 0.75, 0.5, 0.75, 0.5625, 0.75, 0.5625, 0.5, 0.5625, 0.75, 0.5625, 0.75, 0.5625, 0.5, 0.5, 0.5, 0.5625, 0.5, 0.5625, 0.5, 0.5, 0.5, 0.375, 0.0, 0.625, 0.0, 0.625, 0.25, 0.375, 0.25, 0.375, 0.25, 0.625, 0.25, 0.625, 0.5, 0.375, 0.5, 0.375, 0.5, 0.625, 0.5, 0.625, 0.75, 0.375, 0.75, 0.375, 0.75, 0.625, 0.75, 0.625, 1.0, 0.375, 1.0, 0.125, 0.5, 0.375, 0.5, 0.375, 0.75, 0.125, 0.75, 0.625, 0.5, 0.625, 0.25, 0.0, 0.0, 0.625, 0.25, 0.625, 0.0, 0.0, 0.0, 0.625, 0.0, 0.625, 0.75, 0.0, 0.0, 0.625, 0.5, 0.0, 0.0, 0.625, 0.75, 0.375, 0.0, 0.375, 0.25, 0.625, 0.25, 0.625, 0.0, 0.375, 0.25, 0.375, 0.5, 0.5, 0.5, 0.5625, 0.5, 0.625, 0.5, 0.625, 0.25, 0.5625, 0.75, 0.625, 0.75, 0.625, 0.5, 0.5625, 0.5, 0.375, 0.75, 0.375, 1.0, 0.625, 1.0, 0.625, 0.75, 0.5625, 0.75, 0.5, 0.75, 0.125, 0.5, 0.125, 0.75, 0.375, 0.75, 0.375, 0.5, 0.625, 0.5, 0.0, 0.0, 0.625, 0.25, 0.625, 0.25, 0.0, 0.0, 0.625, 0.0, 0.625, 0.0, 0.0, 0.0, 0.625, 0.75, 0.625, 0.5, 0.625, 0.75, 0.0, 0.0, 0.5, 0.75, 0.5, 0.75, 0.5, 0.5, 0.5, 0.5, 0.375, 0.5, 0.375, 0.75, 0.5, 0.75, 0.5, 0.5, 0.5, 0.5, 0.5, 0.75, 0.5625, 0.75, 0.5625, 0.5, 0.5625, 0.75, 0.5625, 0.75, 0.5, 0.75, 0.5, 0.75, 0.5625, 0.5, 0.5625, 0.5, 0.5625, 0.75, 0.5625, 0.75, 0.5, 0.5, 0.5, 0.5, 0.5625, 0.5, 0.5625, 0.5, 0.375, 0.0, 0.375, 0.25, 0.625, 0.25, 0.625, 0.0, 0.375, 0.25, 0.375, 0.5, 0.5, 0.5, 0.5625, 0.5, 0.625, 0.5, 0.625, 0.25, 0.5625, 0.75, 0.625, 0.75, 0.625, 0.5, 0.5625, 0.5, 0.375, 0.75, 0.375, 1.0, 0.625, 1.0, 0.625, 0.75, 0.5625, 0.75, 0.5, 0.75, 0.125, 0.5, 0.125, 0.75, 0.375, 0.75, 0.375, 0.5, 0.625, 0.5, 0.0, 0.0, 0.625, 0.25, 0.625, 0.25, 0.0, 0.0, 0.625, 0.0, 0.625, 0.0, 0.0, 0.0, 0.625, 0.75, 0.625, 0.5, 0.625, 0.75, 0.0, 0.0, 0.5, 0.75, 0.5, 0.75, 0.5, 0.5, 0.5, 0.5, 0.375, 0.5, 0.375, 0.75, 0.5, 0.75, 0.5, 0.5, 0.5, 0.5, 0.5, 0.75, 0.5625, 0.75, 0.5625, 0.5, 0.5625, 0.75, 0.5625, 0.75, 0.5, 0.75, 0.5, 0.75, 0.5625, 0.5, 0.5625, 0.5, 0.5625, 0.75, 0.5625, 0.75, 0.5, 0.5, 0.5, 0.5, 0.5625, 0.5, 0.5625, 0.5, 0.375, 0.0, 0.375, 0.25, 0.625, 0.25, 0.625, 0.0, 0.375, 0.25, 0.375, 0.5, 0.5, 0.5, 0.5625, 0.5, 0.625, 0.5, 0.625, 0.25, 0.5625, 0.75, 0.625, 0.75, 0.625, 0.5, 0.5625, 0.5, 0.375, 0.75, 0.375, 1.0, 0.625, 1.0, 0.625, 0.75, 0.5625, 0.75, 0.5, 0.75, 0.125, 0.5, 0.125, 0.75, 0.375, 0.75, 0.375, 0.5, 0.625, 0.5, 0.0, 0.0, 0.625, 0.25, 0.625, 0.25, 0.0, 0.0, 0.625, 0.0, 0.625, 0.0, 0.0, 0.0, 0.625, 0.75, 0.625, 0.5, 0.625, 0.75, 0.0, 0.0, 0.5, 0.75, 0.5, 0.75, 0.5, 0.5, 0.5, 0.5, 0.375, 0.5, 0.375, 0.75, 0.5, 0.75, 0.5, 0.5, 0.5, 0.5, 0.5, 0.75, 0.5625, 0.75, 0.5625, 0.5, 0.5625, 0.75, 0.5625, 0.75, 0.5, 0.75, 0.5, 0.75, 0.5625, 0.5, 0.5625, 0.5, 0.5625, 0.75, 0.5625, 0.75, 0.5, 0.5, 0.5, 0.5, 0.5625, 0.5, 0.5625, 0.5, 0.375, 0.0, 0.375, 0.25, 0.625, 0.25, 0.625, 0.0, 0.375, 0.25, 0.375, 0.5, 0.5, 0.5, 0.5625, 0.5, 0.625, 0.5, 0.625, 0.25, 0.5625, 0.75, 0.625, 0.75, 0.625, 0.5, 0.5625, 0.5, 0.375, 0.75, 0.375, 1.0, 0.625, 1.0, 0.625, 0.75, 0.5625, 0.75, 0.5, 0.75, 0.125, 0.5, 0.125, 0.75, 0.375, 0.75, 0.375, 0.5, 0.625, 0.5, 0.0, 0.0, 0.625, 0.25, 0.625, 0.25, 0.0, 0.0, 0.625, 0.0, 0.625, 0.0, 0.0, 0.0, 0.625, 0.75, 0.625, 0.5, 0.625, 0.75, 0.0, 0.0, 0.5, 0.75, 0.5, 0.75, 0.5, 0.5, 0.5, 0.5, 0.375, 0.5, 0.375, 0.75, 0.5, 0.75, 0.5, 0.5, 0.5, 0.5, 0.5, 0.75, 0.5625, 0.75, 0.5625, 0.5, 0.5625, 0.75, 0.5625, 0.75, 0.5, 0.75, 0.5, 0.75, 0.5625, 0.5, 0.5625, 0.5, 0.5625, 0.75, 0.5625, 0.75, 0.5, 0.5, 0.5, 0.5, 0.5625, 0.5, 0.5625, 0.5, 0.375, 0.0, 0.375, 0.25, 0.625, 0.25, 0.625, 0.0, 0.375, 0.25, 0.375, 0.5, 0.5, 0.5, 0.5625, 0.5, 0.625, 0.5, 0.625, 0.25, 0.5625, 0.75, 0.625, 0.75, 0.625, 0.5, 0.5625, 0.5, 0.375, 0.75, 0.375, 1.0, 0.625, 1.0, 0.625, 0.75, 0.5625, 0.75, 0.5, 0.75, 0.125, 0.5, 0.125, 0.75, 0.375, 0.75, 0.375, 0.5, 0.625, 0.5, 0.0, 0.0, 0.625, 0.25, 0.625, 0.25, 0.0, 0.0, 0.625, 0.0, 0.625, 0.0, 0.0, 0.0, 0.625, 0.75, 0.625, 0.5, 0.625, 0.75, 0.0, 0.0, 0.5, 0.75, 0.5, 0.75, 0.5, 0.5, 0.5, 0.5, 0.375, 0.5, 0.375, 0.75, 0.5, 0.75, 0.5, 0.5, 0.5, 0.5, 0.5, 0.75, 0.5625, 0.75, 0.5625, 0.5, 0.5625, 0.75, 0.5625, 0.75, 0.5, 0.75, 0.5, 0.75, 0.5625, 0.5, 0.5625, 0.5, 0.5625, 0.75, 0.5625, 0.75, 0.5, 0.5, 0.5, 0.5, 0.5625, 0.5, 0.5625, 0.5, 0.375, 0.0, 0.375, 0.25, 0.625, 0.25, 0.625, 0.0, 0.375, 0.25, 0.375, 0.5, 0.5, 0.5, 0.5625, 0.5, 0.625, 0.5, 0.625, 0.25, 0.5625, 0.75, 0.625, 0.75, 0.625, 0.5, 0.5625, 0.5, 0.375, 0.75, 0.375, 1.0, 0.625, 1.0, 0.625, 0.75, 0.5625, 0.75, 0.5, 0.75, 0.125, 0.5, 0.125, 0.75, 0.375, 0.75, 0.375, 0.5, 0.625, 0.5, 0.0, 0.0, 0.625, 0.25, 0.625, 0.25, 0.0, 0.0, 0.625, 0.0, 0.625, 0.0, 0.0, 0.0, 0.625, 0.75, 0.625, 0.5, 0.625, 0.75, 0.0, 0.0, 0.5, 0.75, 0.5, 0.75, 0.5, 0.5, 0.5, 0.5, 0.375, 0.5, 0.375, 0.75, 0.5, 0.75, 0.5, 0.5, 0.5, 0.5, 0.5, 0.75, 0.5625, 0.75, 0.5625, 0.5, 0.5625, 0.75, 0.5625, 0.75, 0.5, 0.75, 0.5, 0.75, 0.5625, 0.5, 0.5625, 0.5, 0.5625, 0.75, 0.5625, 0.75, 0.5, 0.5, 0.5, 0.5, 0.5625, 0.5, 0.5625, 0.5, 0.375, 0.0, 0.375, 0.25, 0.625, 0.25, 0.625, 0.0, 0.375, 0.25, 0.375, 0.5, 0.5, 0.5, 0.5625, 0.5, 0.625, 0.5, 0.625, 0.25, 0.5625, 0.75, 0.625, 0.75, 0.625, 0.5, 0.5625, 0.5, 0.375, 0.75, 0.375, 1.0, 0.625, 1.0, 0.625, 0.75, 0.5625, 0.75, 0.5, 0.75, 0.125, 0.5, 0.125, 0.75, 0.375, 0.75, 0.375, 0.5, 0.625, 0.5, 0.0, 0.0, 0.625, 0.25, 0.625, 0.25, 0.0, 0.0, 0.625, 0.0, 0.625, 0.0, 0.0, 0.0, 0.625, 0.75, 0.625, 0.5, 0.625, 0.75, 0.0, 0.0, 0.5, 0.75, 0.5, 0.75, 0.5, 0.5, 0.5, 0.5, 0.375, 0.5, 0.375, 0.75, 0.5, 0.75, 0.5, 0.5, 0.5, 0.5, 0.5, 0.75, 0.5625, 0.75, 0.5625, 0.5, 0.5625, 0.75, 0.5625, 0.75, 0.5, 0.75, 0.5, 0.75, 0.5625, 0.5, 0.5625, 0.5, 0.5625, 0.75, 0.5625, 0.75, 0.5, 0.5, 0.5, 0.5, 0.5625, 0.5, 0.5625, 0.5, 0.375, 0.0, 0.375, 0.25, 0.625, 0.25, 0.625, 0.0, 0.375, 0.25, 0.375, 0.5, 0.5, 0.5, 0.5625, 0.5, 0.625, 0.5, 0.625, 0.25, 0.5625, 0.75, 0.625, 0.75, 0.625, 0.5, 0.5625, 0.5, 0.375, 0.75, 0.375, 1.0, 0.625, 1.0, 0.625, 0.75, 0.5625, 0.75, 0.5, 0.75, 0.125, 0.5, 0.125, 0.75, 0.375, 0.75, 0.375, 0.5, 0.625, 0.5, 0.0, 0.0, 0.625, 0.25, 0.625, 0.25, 0.0, 0.0, 0.625, 0.0, 0.625, 0.0, 0.0, 0.0, 0.625, 0.75, 0.625, 0.5, 0.625, 0.75, 0.0, 0.0, 0.5, 0.75, 0.5, 0.75, 0.5, 0.5, 0.5, 0.5, 0.375, 0.5, 0.375, 0.75, 0.5, 0.75, 0.5, 0.5, 0.5, 0.5, 0.5, 0.75, 0.5625, 0.75, 0.5625, 0.5, 0.5625, 0.75, 0.5625, 0.75, 0.5, 0.75, 0.5, 0.75, 0.5625, 0.5, 0.5625, 0.5, 0.5625, 0.75, 0.5625, 0.75, 0.5, 0.5, 0.5, 0.5, 0.5625, 0.5, 0.5625, 0.5, 0.375, 0.0, 0.375, 0.25, 0.625, 0.25, 0.625, 0.0, 0.375, 0.25, 0.375, 0.5, 0.5, 0.5, 0.5625, 0.5, 0.625, 0.5, 0.625, 0.25, 0.5625, 0.75, 0.625, 0.75, 0.625, 0.5, 0.5625, 0.5, 0.375, 0.75, 0.375, 1.0, 0.625, 1.0, 0.625, 0.75, 0.5625, 0.75, 0.5, 0.75, 0.125, 0.5, 0.125, 0.75, 0.375, 0.75, 0.375, 0.5, 0.625, 0.5, 0.0, 0.0, 0.625, 0.25, 0.625, 0.25, 0.0, 0.0, 0.625, 0.0, 0.625, 0.0, 0.0, 0.0, 0.625, 0.75, 0.625, 0.5, 0.625, 0.75, 0.0, 0.0, 0.5, 0.75, 0.5, 0.75, 0.5, 0.5, 0.5, 0.5, 0.375, 0.5, 0.375, 0.75, 0.5, 0.75, 0.5, 0.5, 0.5, 0.5, 0.5, 0.75, 0.5625, 0.75, 0.5625, 0.5, 0.5625, 0.75, 0.5625, 0.75, 0.5, 0.75, 0.5, 0.75, 0.5625, 0.5, 0.5625, 0.5, 0.5625, 0.75, 0.5625, 0.75, 0.5, 0.5, 0.5, 0.5, 0.5625, 0.5, 0.5625, 0.5, 0.375, 0.0, 0.375, 0.25, 0.625, 0.25, 0.625, 0.0, 0.375, 0.25, 0.375, 0.5, 0.625, 0.5, 0.625, 0.25, 0.375, 0.5, 0.375, 0.75, 0.625, 0.75, 0.625, 0.5, 0.375, 0.75, 0.375, 1.0, 0.625, 1.0, 0.625, 0.75, 0.125, 0.5, 0.125, 0.75, 0.375, 0.75, 0.375, 0.5, 0.625, 0.5, 0.0, 0.0, 0.625, 0.25, 0.625, 0.25, 0.0, 0.0, 0.625, 0.0, 0.625, 0.0, 0.0, 0.0, 0.625, 0.75, 0.625, 0.5, 0.625, 0.75, 0.0, 0.0])
me_ground.update()

# ---- objects
ob_ground = bpy.data.objects.new('Ground', me_ground)

# ---- transforms, parenting, visibility, modifiers, constraints
ob_ground.location = (0.0, 0.0, 0.0)

# ---- collection membership
scene.collection.objects.link(ob_ground)

# ---- scene / render settings (as saved in the file)
scene.frame_start = 1; scene.frame_end = 250; scene.frame_set(1)
scene.render.engine = 'BLENDER_EEVEE_NEXT'
scene.render.bake_bias = 0.0
scene.render.bake_samples = 0
scene.cycles.sampling_pattern = 'TABULATED_SOBOL'
scene.eevee.use_volume_custom_range = False
bpy.context.view_layer.update()

# ---- added for rendering (the .blend has no active camera and no usable light): camera, sun
cam_auto = bpy.data.cameras.new('AutoCamera')
cam_auto.lens = 50.0
cam_auto.sensor_width = 36.0
cam_auto.clip_end = 1000.0
ob_auto_camera = bpy.data.objects.new('AutoCamera', cam_auto)
scene.collection.objects.link(ob_auto_camera)
ob_auto_camera.location = (6.38792, -7.6655, 6.8521)
ob_auto_camera.rotation_euler = (1.09748, -7.21219e-08, 0.694738)
scene.camera = ob_auto_camera
light_auto_sun = bpy.data.lights.new('AutoSun', 'SUN')
light_auto_sun.energy = 3.0
light_auto_sun.angle = 0.0523599
ob_auto_sun = bpy.data.objects.new('AutoSun', light_auto_sun)
scene.collection.objects.link(ob_auto_sun)
ob_auto_sun.rotation_euler = (0.872665, 0.174533, 0.523599)
bpy.context.view_layer.update()
